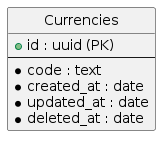

The diagram above was rendered by PlantUML. Its source (embedded in the PNG):
@startuml name MER

' hide the spot
hide circle

entity "Currencies" {
  +id : uuid (PK)
  --
  *code : text
  *created_at : date
  *updated_at : date
  *deleted_at : date
}

@enduml